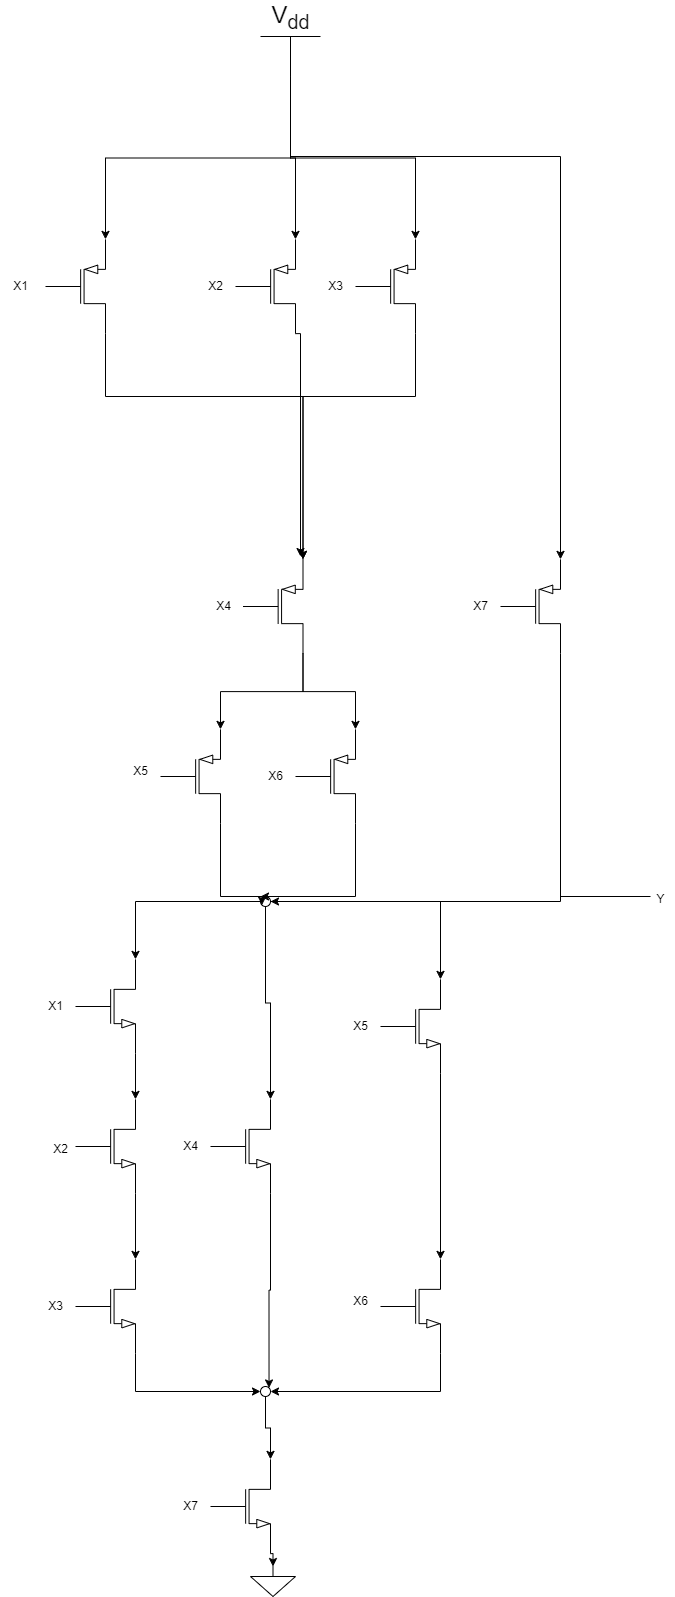

The diagram above was exported from draw.io. Its source (the exported page's mxGraphModel, read from the mxfile embedded in the PNG):
<mxGraphModel dx="1434" dy="1944" grid="1" gridSize="10" guides="1" tooltips="1" connect="1" arrows="1" fold="1" page="1" pageScale="1" pageWidth="850" pageHeight="1100" math="0" shadow="0">
  <root>
    <mxCell id="0" />
    <mxCell id="1" parent="0" />
    <mxCell id="ENa72j89gGyk0aKRsWgS-13" style="edgeStyle=orthogonalEdgeStyle;rounded=0;orthogonalLoop=1;jettySize=auto;html=1;exitX=1;exitY=1;exitDx=0;exitDy=0;exitPerimeter=0;entryX=1;entryY=0.5;entryDx=0;entryDy=0;" edge="1" parent="1" source="ENa72j89gGyk0aKRsWgS-1" target="ENa72j89gGyk0aKRsWgS-11">
      <mxGeometry relative="1" as="geometry" />
    </mxCell>
    <mxCell id="ENa72j89gGyk0aKRsWgS-1" value="" style="verticalLabelPosition=bottom;shadow=0;dashed=0;align=center;html=1;verticalAlign=top;shape=mxgraph.electrical.transistors.nmos;pointerEvents=1;" vertex="1" parent="1">
      <mxGeometry x="700" y="690" width="60" height="100" as="geometry" />
    </mxCell>
    <mxCell id="ENa72j89gGyk0aKRsWgS-2" value="" style="verticalLabelPosition=bottom;shadow=0;dashed=0;align=center;html=1;verticalAlign=top;shape=mxgraph.electrical.transistors.nmos;pointerEvents=1;" vertex="1" parent="1">
      <mxGeometry x="700" y="410" width="60" height="100" as="geometry" />
    </mxCell>
    <mxCell id="ENa72j89gGyk0aKRsWgS-14" style="edgeStyle=orthogonalEdgeStyle;rounded=0;orthogonalLoop=1;jettySize=auto;html=1;exitX=1;exitY=1;exitDx=0;exitDy=0;exitPerimeter=0;entryX=1;entryY=0;entryDx=0;entryDy=0;" edge="1" parent="1" source="ENa72j89gGyk0aKRsWgS-3" target="ENa72j89gGyk0aKRsWgS-11">
      <mxGeometry relative="1" as="geometry" />
    </mxCell>
    <mxCell id="ENa72j89gGyk0aKRsWgS-3" value="" style="verticalLabelPosition=bottom;shadow=0;dashed=0;align=center;html=1;verticalAlign=top;shape=mxgraph.electrical.transistors.nmos;pointerEvents=1;" vertex="1" parent="1">
      <mxGeometry x="530" y="530" width="60" height="100" as="geometry" />
    </mxCell>
    <mxCell id="ENa72j89gGyk0aKRsWgS-12" style="edgeStyle=orthogonalEdgeStyle;rounded=0;orthogonalLoop=1;jettySize=auto;html=1;exitX=1;exitY=1;exitDx=0;exitDy=0;exitPerimeter=0;entryX=0;entryY=0.5;entryDx=0;entryDy=0;" edge="1" parent="1" source="ENa72j89gGyk0aKRsWgS-4" target="ENa72j89gGyk0aKRsWgS-11">
      <mxGeometry relative="1" as="geometry" />
    </mxCell>
    <mxCell id="ENa72j89gGyk0aKRsWgS-4" value="" style="verticalLabelPosition=bottom;shadow=0;dashed=0;align=center;html=1;verticalAlign=top;shape=mxgraph.electrical.transistors.nmos;pointerEvents=1;" vertex="1" parent="1">
      <mxGeometry x="395" y="690" width="60" height="100" as="geometry" />
    </mxCell>
    <mxCell id="ENa72j89gGyk0aKRsWgS-5" value="" style="verticalLabelPosition=bottom;shadow=0;dashed=0;align=center;html=1;verticalAlign=top;shape=mxgraph.electrical.transistors.nmos;pointerEvents=1;" vertex="1" parent="1">
      <mxGeometry x="395" y="390" width="60" height="100" as="geometry" />
    </mxCell>
    <mxCell id="ENa72j89gGyk0aKRsWgS-6" value="" style="verticalLabelPosition=bottom;shadow=0;dashed=0;align=center;html=1;verticalAlign=top;shape=mxgraph.electrical.transistors.nmos;pointerEvents=1;" vertex="1" parent="1">
      <mxGeometry x="395" y="530" width="60" height="100" as="geometry" />
    </mxCell>
    <mxCell id="ENa72j89gGyk0aKRsWgS-7" style="edgeStyle=orthogonalEdgeStyle;rounded=0;orthogonalLoop=1;jettySize=auto;html=1;exitX=1;exitY=1;exitDx=0;exitDy=0;exitPerimeter=0;entryX=1;entryY=0;entryDx=0;entryDy=0;entryPerimeter=0;" edge="1" parent="1" source="ENa72j89gGyk0aKRsWgS-5" target="ENa72j89gGyk0aKRsWgS-6">
      <mxGeometry relative="1" as="geometry" />
    </mxCell>
    <mxCell id="ENa72j89gGyk0aKRsWgS-8" style="edgeStyle=orthogonalEdgeStyle;rounded=0;orthogonalLoop=1;jettySize=auto;html=1;exitX=1;exitY=1;exitDx=0;exitDy=0;exitPerimeter=0;entryX=1;entryY=0;entryDx=0;entryDy=0;entryPerimeter=0;" edge="1" parent="1" source="ENa72j89gGyk0aKRsWgS-6" target="ENa72j89gGyk0aKRsWgS-4">
      <mxGeometry relative="1" as="geometry" />
    </mxCell>
    <mxCell id="ENa72j89gGyk0aKRsWgS-9" value="" style="verticalLabelPosition=bottom;shadow=0;dashed=0;align=center;html=1;verticalAlign=top;shape=mxgraph.electrical.transistors.nmos;pointerEvents=1;" vertex="1" parent="1">
      <mxGeometry x="530" y="890" width="60" height="100" as="geometry" />
    </mxCell>
    <mxCell id="ENa72j89gGyk0aKRsWgS-11" value="" style="ellipse;whiteSpace=wrap;html=1;aspect=fixed;" vertex="1" parent="1">
      <mxGeometry x="580" y="820" width="10" height="10" as="geometry" />
    </mxCell>
    <mxCell id="ENa72j89gGyk0aKRsWgS-17" style="edgeStyle=orthogonalEdgeStyle;rounded=0;orthogonalLoop=1;jettySize=auto;html=1;exitX=0.5;exitY=1;exitDx=0;exitDy=0;entryX=1;entryY=0;entryDx=0;entryDy=0;entryPerimeter=0;" edge="1" parent="1" source="ENa72j89gGyk0aKRsWgS-11" target="ENa72j89gGyk0aKRsWgS-9">
      <mxGeometry relative="1" as="geometry" />
    </mxCell>
    <mxCell id="ENa72j89gGyk0aKRsWgS-18" value="" style="pointerEvents=1;verticalLabelPosition=bottom;shadow=0;dashed=0;align=center;html=1;verticalAlign=top;shape=mxgraph.electrical.signal_sources.signal_ground;" vertex="1" parent="1">
      <mxGeometry x="570" y="1000" width="45" height="30" as="geometry" />
    </mxCell>
    <mxCell id="ENa72j89gGyk0aKRsWgS-19" style="edgeStyle=orthogonalEdgeStyle;rounded=0;orthogonalLoop=1;jettySize=auto;html=1;exitX=1;exitY=1;exitDx=0;exitDy=0;exitPerimeter=0;entryX=0.5;entryY=0;entryDx=0;entryDy=0;entryPerimeter=0;" edge="1" parent="1" source="ENa72j89gGyk0aKRsWgS-9" target="ENa72j89gGyk0aKRsWgS-18">
      <mxGeometry relative="1" as="geometry" />
    </mxCell>
    <mxCell id="ENa72j89gGyk0aKRsWgS-20" style="edgeStyle=orthogonalEdgeStyle;rounded=0;orthogonalLoop=1;jettySize=auto;html=1;exitX=1;exitY=1;exitDx=0;exitDy=0;exitPerimeter=0;entryX=1;entryY=0;entryDx=0;entryDy=0;entryPerimeter=0;" edge="1" parent="1" source="ENa72j89gGyk0aKRsWgS-2" target="ENa72j89gGyk0aKRsWgS-1">
      <mxGeometry relative="1" as="geometry" />
    </mxCell>
    <mxCell id="ENa72j89gGyk0aKRsWgS-21" value="" style="ellipse;whiteSpace=wrap;html=1;aspect=fixed;" vertex="1" parent="1">
      <mxGeometry x="580" y="330" width="10" height="10" as="geometry" />
    </mxCell>
    <mxCell id="ENa72j89gGyk0aKRsWgS-22" style="edgeStyle=orthogonalEdgeStyle;rounded=0;orthogonalLoop=1;jettySize=auto;html=1;exitX=0;exitY=0.5;exitDx=0;exitDy=0;entryX=1;entryY=0;entryDx=0;entryDy=0;entryPerimeter=0;" edge="1" parent="1" source="ENa72j89gGyk0aKRsWgS-21" target="ENa72j89gGyk0aKRsWgS-5">
      <mxGeometry relative="1" as="geometry" />
    </mxCell>
    <mxCell id="ENa72j89gGyk0aKRsWgS-23" style="edgeStyle=orthogonalEdgeStyle;rounded=0;orthogonalLoop=1;jettySize=auto;html=1;exitX=0.5;exitY=1;exitDx=0;exitDy=0;entryX=1;entryY=0;entryDx=0;entryDy=0;entryPerimeter=0;" edge="1" parent="1" source="ENa72j89gGyk0aKRsWgS-21" target="ENa72j89gGyk0aKRsWgS-3">
      <mxGeometry relative="1" as="geometry" />
    </mxCell>
    <mxCell id="ENa72j89gGyk0aKRsWgS-24" style="edgeStyle=orthogonalEdgeStyle;rounded=0;orthogonalLoop=1;jettySize=auto;html=1;exitX=1;exitY=0.5;exitDx=0;exitDy=0;entryX=1;entryY=0;entryDx=0;entryDy=0;entryPerimeter=0;" edge="1" parent="1" source="ENa72j89gGyk0aKRsWgS-21" target="ENa72j89gGyk0aKRsWgS-2">
      <mxGeometry relative="1" as="geometry" />
    </mxCell>
    <mxCell id="ENa72j89gGyk0aKRsWgS-25" value="V&lt;sub&gt;dd&lt;/sub&gt;" style="verticalLabelPosition=top;verticalAlign=bottom;shape=mxgraph.electrical.signal_sources.vdd;shadow=0;dashed=0;align=center;strokeWidth=1;fontSize=24;html=1;flipV=1;" vertex="1" parent="1">
      <mxGeometry x="580" y="-530" width="60" height="40" as="geometry" />
    </mxCell>
    <mxCell id="ENa72j89gGyk0aKRsWgS-44" style="edgeStyle=orthogonalEdgeStyle;rounded=0;orthogonalLoop=1;jettySize=auto;html=1;exitX=1;exitY=1;exitDx=0;exitDy=0;exitPerimeter=0;entryX=0;entryY=1;entryDx=0;entryDy=0;" edge="1" parent="1" source="ENa72j89gGyk0aKRsWgS-26" target="ENa72j89gGyk0aKRsWgS-21">
      <mxGeometry relative="1" as="geometry">
        <Array as="points">
          <mxPoint x="540" y="330" />
          <mxPoint x="582" y="330" />
        </Array>
      </mxGeometry>
    </mxCell>
    <mxCell id="ENa72j89gGyk0aKRsWgS-26" value="" style="verticalLabelPosition=bottom;shadow=0;dashed=0;align=center;html=1;verticalAlign=top;shape=mxgraph.electrical.transistors.pmos;pointerEvents=1;" vertex="1" parent="1">
      <mxGeometry x="480" y="160" width="60" height="100" as="geometry" />
    </mxCell>
    <mxCell id="ENa72j89gGyk0aKRsWgS-45" style="edgeStyle=orthogonalEdgeStyle;rounded=0;orthogonalLoop=1;jettySize=auto;html=1;exitX=1;exitY=1;exitDx=0;exitDy=0;exitPerimeter=0;" edge="1" parent="1" source="ENa72j89gGyk0aKRsWgS-27">
      <mxGeometry relative="1" as="geometry">
        <mxPoint x="580" y="330" as="targetPoint" />
        <Array as="points">
          <mxPoint x="675" y="330" />
        </Array>
      </mxGeometry>
    </mxCell>
    <mxCell id="ENa72j89gGyk0aKRsWgS-27" value="" style="verticalLabelPosition=bottom;shadow=0;dashed=0;align=center;html=1;verticalAlign=top;shape=mxgraph.electrical.transistors.pmos;pointerEvents=1;" vertex="1" parent="1">
      <mxGeometry x="615" y="160" width="60" height="100" as="geometry" />
    </mxCell>
    <mxCell id="ENa72j89gGyk0aKRsWgS-28" value="" style="verticalLabelPosition=bottom;shadow=0;dashed=0;align=center;html=1;verticalAlign=top;shape=mxgraph.electrical.transistors.pmos;pointerEvents=1;" vertex="1" parent="1">
      <mxGeometry x="562.5" y="-10" width="60" height="100" as="geometry" />
    </mxCell>
    <mxCell id="ENa72j89gGyk0aKRsWgS-40" style="edgeStyle=orthogonalEdgeStyle;rounded=0;orthogonalLoop=1;jettySize=auto;html=1;exitX=1;exitY=1;exitDx=0;exitDy=0;exitPerimeter=0;entryX=1;entryY=0.5;entryDx=0;entryDy=0;" edge="1" parent="1" source="ENa72j89gGyk0aKRsWgS-29" target="ENa72j89gGyk0aKRsWgS-21">
      <mxGeometry relative="1" as="geometry" />
    </mxCell>
    <mxCell id="ENa72j89gGyk0aKRsWgS-29" value="" style="verticalLabelPosition=bottom;shadow=0;dashed=0;align=center;html=1;verticalAlign=top;shape=mxgraph.electrical.transistors.pmos;pointerEvents=1;" vertex="1" parent="1">
      <mxGeometry x="820" y="-10" width="60" height="100" as="geometry" />
    </mxCell>
    <mxCell id="ENa72j89gGyk0aKRsWgS-30" value="" style="verticalLabelPosition=bottom;shadow=0;dashed=0;align=center;html=1;verticalAlign=top;shape=mxgraph.electrical.transistors.pmos;pointerEvents=1;" vertex="1" parent="1">
      <mxGeometry x="365" y="-330" width="60" height="100" as="geometry" />
    </mxCell>
    <mxCell id="ENa72j89gGyk0aKRsWgS-38" style="edgeStyle=orthogonalEdgeStyle;rounded=0;orthogonalLoop=1;jettySize=auto;html=1;exitX=1;exitY=1;exitDx=0;exitDy=0;exitPerimeter=0;" edge="1" parent="1" source="ENa72j89gGyk0aKRsWgS-31">
      <mxGeometry relative="1" as="geometry">
        <mxPoint x="620" y="-10" as="targetPoint" />
        <Array as="points">
          <mxPoint x="620" y="-233" />
        </Array>
      </mxGeometry>
    </mxCell>
    <mxCell id="ENa72j89gGyk0aKRsWgS-31" value="" style="verticalLabelPosition=bottom;shadow=0;dashed=0;align=center;html=1;verticalAlign=top;shape=mxgraph.electrical.transistors.pmos;pointerEvents=1;" vertex="1" parent="1">
      <mxGeometry x="555" y="-330" width="60" height="100" as="geometry" />
    </mxCell>
    <mxCell id="ENa72j89gGyk0aKRsWgS-32" value="" style="verticalLabelPosition=bottom;shadow=0;dashed=0;align=center;html=1;verticalAlign=top;shape=mxgraph.electrical.transistors.pmos;pointerEvents=1;" vertex="1" parent="1">
      <mxGeometry x="675" y="-330" width="60" height="100" as="geometry" />
    </mxCell>
    <mxCell id="ENa72j89gGyk0aKRsWgS-33" style="edgeStyle=orthogonalEdgeStyle;rounded=0;orthogonalLoop=1;jettySize=auto;html=1;exitX=0.5;exitY=0;exitDx=0;exitDy=0;exitPerimeter=0;entryX=1;entryY=0;entryDx=0;entryDy=0;entryPerimeter=0;" edge="1" parent="1" source="ENa72j89gGyk0aKRsWgS-25" target="ENa72j89gGyk0aKRsWgS-30">
      <mxGeometry relative="1" as="geometry" />
    </mxCell>
    <mxCell id="ENa72j89gGyk0aKRsWgS-34" style="edgeStyle=orthogonalEdgeStyle;rounded=0;orthogonalLoop=1;jettySize=auto;html=1;exitX=0.5;exitY=0;exitDx=0;exitDy=0;exitPerimeter=0;entryX=1;entryY=0;entryDx=0;entryDy=0;entryPerimeter=0;" edge="1" parent="1" source="ENa72j89gGyk0aKRsWgS-25" target="ENa72j89gGyk0aKRsWgS-31">
      <mxGeometry relative="1" as="geometry" />
    </mxCell>
    <mxCell id="ENa72j89gGyk0aKRsWgS-35" style="edgeStyle=orthogonalEdgeStyle;rounded=0;orthogonalLoop=1;jettySize=auto;html=1;exitX=0.5;exitY=0;exitDx=0;exitDy=0;exitPerimeter=0;entryX=1;entryY=0;entryDx=0;entryDy=0;entryPerimeter=0;" edge="1" parent="1" source="ENa72j89gGyk0aKRsWgS-25" target="ENa72j89gGyk0aKRsWgS-32">
      <mxGeometry relative="1" as="geometry" />
    </mxCell>
    <mxCell id="ENa72j89gGyk0aKRsWgS-36" style="edgeStyle=orthogonalEdgeStyle;rounded=0;orthogonalLoop=1;jettySize=auto;html=1;exitX=0.5;exitY=0;exitDx=0;exitDy=0;exitPerimeter=0;entryX=1;entryY=0;entryDx=0;entryDy=0;entryPerimeter=0;" edge="1" parent="1" source="ENa72j89gGyk0aKRsWgS-25" target="ENa72j89gGyk0aKRsWgS-29">
      <mxGeometry relative="1" as="geometry">
        <Array as="points">
          <mxPoint x="610" y="-410" />
          <mxPoint x="880" y="-410" />
        </Array>
      </mxGeometry>
    </mxCell>
    <mxCell id="ENa72j89gGyk0aKRsWgS-37" style="edgeStyle=orthogonalEdgeStyle;rounded=0;orthogonalLoop=1;jettySize=auto;html=1;exitX=1;exitY=1;exitDx=0;exitDy=0;exitPerimeter=0;entryX=1;entryY=0;entryDx=0;entryDy=0;entryPerimeter=0;" edge="1" parent="1" source="ENa72j89gGyk0aKRsWgS-30" target="ENa72j89gGyk0aKRsWgS-28">
      <mxGeometry relative="1" as="geometry">
        <Array as="points">
          <mxPoint x="425" y="-170" />
          <mxPoint x="623" y="-170" />
        </Array>
      </mxGeometry>
    </mxCell>
    <mxCell id="ENa72j89gGyk0aKRsWgS-39" style="edgeStyle=orthogonalEdgeStyle;rounded=0;orthogonalLoop=1;jettySize=auto;html=1;exitX=1;exitY=1;exitDx=0;exitDy=0;exitPerimeter=0;entryX=1;entryY=0;entryDx=0;entryDy=0;entryPerimeter=0;" edge="1" parent="1" source="ENa72j89gGyk0aKRsWgS-32" target="ENa72j89gGyk0aKRsWgS-28">
      <mxGeometry relative="1" as="geometry">
        <Array as="points">
          <mxPoint x="735" y="-170" />
          <mxPoint x="623" y="-170" />
        </Array>
      </mxGeometry>
    </mxCell>
    <mxCell id="ENa72j89gGyk0aKRsWgS-41" style="edgeStyle=orthogonalEdgeStyle;rounded=0;orthogonalLoop=1;jettySize=auto;html=1;exitX=1;exitY=1;exitDx=0;exitDy=0;exitPerimeter=0;entryX=1;entryY=0;entryDx=0;entryDy=0;entryPerimeter=0;" edge="1" parent="1" source="ENa72j89gGyk0aKRsWgS-28" target="ENa72j89gGyk0aKRsWgS-26">
      <mxGeometry relative="1" as="geometry" />
    </mxCell>
    <mxCell id="ENa72j89gGyk0aKRsWgS-43" style="edgeStyle=orthogonalEdgeStyle;rounded=0;orthogonalLoop=1;jettySize=auto;html=1;exitX=1;exitY=1;exitDx=0;exitDy=0;exitPerimeter=0;entryX=1;entryY=0;entryDx=0;entryDy=0;entryPerimeter=0;" edge="1" parent="1" source="ENa72j89gGyk0aKRsWgS-28" target="ENa72j89gGyk0aKRsWgS-27">
      <mxGeometry relative="1" as="geometry" />
    </mxCell>
    <mxCell id="ENa72j89gGyk0aKRsWgS-46" value="X1" style="text;html=1;align=center;verticalAlign=middle;resizable=0;points=[];autosize=1;strokeColor=none;fillColor=none;" vertex="1" parent="1">
      <mxGeometry x="355" y="425" width="40" height="30" as="geometry" />
    </mxCell>
    <mxCell id="ENa72j89gGyk0aKRsWgS-47" value="X2" style="text;html=1;align=center;verticalAlign=middle;resizable=0;points=[];autosize=1;strokeColor=none;fillColor=none;" vertex="1" parent="1">
      <mxGeometry x="360" y="568" width="40" height="30" as="geometry" />
    </mxCell>
    <mxCell id="ENa72j89gGyk0aKRsWgS-48" value="X3" style="text;html=1;align=center;verticalAlign=middle;resizable=0;points=[];autosize=1;strokeColor=none;fillColor=none;" vertex="1" parent="1">
      <mxGeometry x="355" y="725" width="40" height="30" as="geometry" />
    </mxCell>
    <mxCell id="ENa72j89gGyk0aKRsWgS-49" value="X4" style="text;html=1;align=center;verticalAlign=middle;resizable=0;points=[];autosize=1;strokeColor=none;fillColor=none;" vertex="1" parent="1">
      <mxGeometry x="490" y="565" width="40" height="30" as="geometry" />
    </mxCell>
    <mxCell id="ENa72j89gGyk0aKRsWgS-50" value="X5" style="text;html=1;align=center;verticalAlign=middle;resizable=0;points=[];autosize=1;strokeColor=none;fillColor=none;" vertex="1" parent="1">
      <mxGeometry x="660" y="445" width="40" height="30" as="geometry" />
    </mxCell>
    <mxCell id="ENa72j89gGyk0aKRsWgS-51" value="X6" style="text;html=1;align=center;verticalAlign=middle;resizable=0;points=[];autosize=1;strokeColor=none;fillColor=none;" vertex="1" parent="1">
      <mxGeometry x="660" y="720" width="40" height="30" as="geometry" />
    </mxCell>
    <mxCell id="ENa72j89gGyk0aKRsWgS-52" value="X7" style="text;html=1;align=center;verticalAlign=middle;resizable=0;points=[];autosize=1;strokeColor=none;fillColor=none;" vertex="1" parent="1">
      <mxGeometry x="490" y="925" width="40" height="30" as="geometry" />
    </mxCell>
    <mxCell id="ENa72j89gGyk0aKRsWgS-53" value="X1" style="text;html=1;align=center;verticalAlign=middle;resizable=0;points=[];autosize=1;strokeColor=none;fillColor=none;" vertex="1" parent="1">
      <mxGeometry x="320" y="-295" width="40" height="30" as="geometry" />
    </mxCell>
    <mxCell id="ENa72j89gGyk0aKRsWgS-54" value="X2" style="text;html=1;align=center;verticalAlign=middle;resizable=0;points=[];autosize=1;strokeColor=none;fillColor=none;" vertex="1" parent="1">
      <mxGeometry x="515" y="-295" width="40" height="30" as="geometry" />
    </mxCell>
    <mxCell id="ENa72j89gGyk0aKRsWgS-55" value="X3" style="text;html=1;align=center;verticalAlign=middle;resizable=0;points=[];autosize=1;strokeColor=none;fillColor=none;" vertex="1" parent="1">
      <mxGeometry x="635" y="-295" width="40" height="30" as="geometry" />
    </mxCell>
    <mxCell id="ENa72j89gGyk0aKRsWgS-56" value="X4" style="text;html=1;align=center;verticalAlign=middle;resizable=0;points=[];autosize=1;strokeColor=none;fillColor=none;" vertex="1" parent="1">
      <mxGeometry x="522.5" y="25" width="40" height="30" as="geometry" />
    </mxCell>
    <mxCell id="ENa72j89gGyk0aKRsWgS-57" value="X5" style="text;html=1;align=center;verticalAlign=middle;resizable=0;points=[];autosize=1;strokeColor=none;fillColor=none;" vertex="1" parent="1">
      <mxGeometry x="440" y="190" width="40" height="30" as="geometry" />
    </mxCell>
    <mxCell id="ENa72j89gGyk0aKRsWgS-58" value="X6" style="text;html=1;align=center;verticalAlign=middle;resizable=0;points=[];autosize=1;strokeColor=none;fillColor=none;" vertex="1" parent="1">
      <mxGeometry x="575" y="195" width="40" height="30" as="geometry" />
    </mxCell>
    <mxCell id="ENa72j89gGyk0aKRsWgS-59" value="X7" style="text;html=1;align=center;verticalAlign=middle;resizable=0;points=[];autosize=1;strokeColor=none;fillColor=none;" vertex="1" parent="1">
      <mxGeometry x="780" y="25" width="40" height="30" as="geometry" />
    </mxCell>
    <mxCell id="ENa72j89gGyk0aKRsWgS-60" value="" style="endArrow=none;html=1;rounded=0;" edge="1" parent="1">
      <mxGeometry width="50" height="50" relative="1" as="geometry">
        <mxPoint x="880" y="330" as="sourcePoint" />
        <mxPoint x="970" y="330" as="targetPoint" />
      </mxGeometry>
    </mxCell>
    <mxCell id="ENa72j89gGyk0aKRsWgS-61" value="Y" style="text;html=1;align=center;verticalAlign=middle;resizable=0;points=[];autosize=1;strokeColor=none;fillColor=none;" vertex="1" parent="1">
      <mxGeometry x="965" y="318" width="30" height="30" as="geometry" />
    </mxCell>
  </root>
</mxGraphModel>